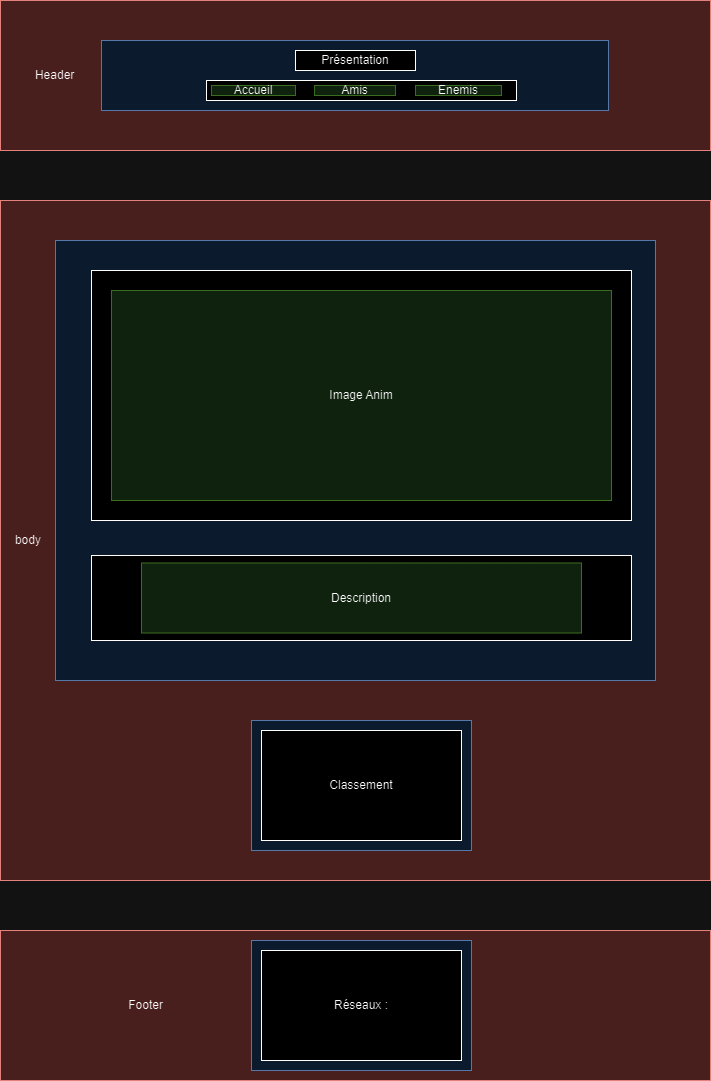

The diagram above was exported from draw.io. Its source (the exported page's mxGraphModel, read from the mxfile embedded in the PNG):
<mxGraphModel dx="1180" dy="668" grid="1" gridSize="10" guides="1" tooltips="1" connect="1" arrows="1" fold="1" page="1" pageScale="1" pageWidth="827" pageHeight="1169" math="0" shadow="0">
  <root>
    <mxCell id="0" />
    <mxCell id="1" parent="0" />
    <mxCell id="HWjth-0XEJ2sjv5OjLjO-1" value="Footer&lt;span style=&quot;white-space: pre;&quot;&gt;&#09;&lt;/span&gt;&lt;span style=&quot;white-space: pre;&quot;&gt;&#09;&lt;/span&gt;&lt;span style=&quot;white-space: pre;&quot;&gt;&#09;&lt;/span&gt;&lt;span style=&quot;white-space: pre;&quot;&gt;&#09;&lt;/span&gt;&lt;span style=&quot;white-space: pre;&quot;&gt;&#09;&lt;/span&gt;&lt;span style=&quot;white-space: pre;&quot;&gt;&#09;&lt;/span&gt;&lt;span style=&quot;white-space: pre;&quot;&gt;&#09;&lt;/span&gt;&lt;span style=&quot;white-space: pre;&quot;&gt;&#09;&lt;/span&gt;&lt;span style=&quot;white-space: pre;&quot;&gt;&#09;&lt;/span&gt;&lt;span style=&quot;white-space: pre;&quot;&gt;&#09;&lt;/span&gt;&lt;span style=&quot;white-space: pre;&quot;&gt;&#09;&lt;/span&gt;&lt;span style=&quot;white-space: pre;&quot;&gt;&#09;&lt;/span&gt;&lt;span style=&quot;white-space: pre;&quot;&gt;&#09;&lt;/span&gt;&lt;span style=&quot;white-space: pre;&quot;&gt;&#09;&lt;/span&gt;&lt;span style=&quot;white-space: pre;&quot;&gt;&#09;&lt;/span&gt;&lt;span style=&quot;white-space: pre;&quot;&gt;&#09;&lt;/span&gt;" style="rounded=0;whiteSpace=wrap;html=1;fillColor=#f8cecc;strokeColor=#b85450;" vertex="1" parent="1">
      <mxGeometry x="59" y="960" width="710" height="150" as="geometry" />
    </mxCell>
    <mxCell id="HWjth-0XEJ2sjv5OjLjO-2" value="Header&lt;span style=&quot;white-space: pre;&quot;&gt;&#09;&lt;/span&gt;&lt;span style=&quot;white-space: pre;&quot;&gt;&#09;&lt;/span&gt;&lt;span style=&quot;white-space: pre;&quot;&gt;&#09;&lt;/span&gt;&lt;span style=&quot;white-space: pre;&quot;&gt;&#09;&lt;/span&gt;&lt;span style=&quot;white-space: pre;&quot;&gt;&#09;&lt;/span&gt;&lt;span style=&quot;white-space: pre;&quot;&gt;&#09;&lt;/span&gt;&lt;span style=&quot;white-space: pre;&quot;&gt;&#09;&lt;/span&gt;&lt;span style=&quot;white-space: pre;&quot;&gt;&#09;&lt;/span&gt;&lt;span style=&quot;white-space: pre;&quot;&gt;&#09;&lt;/span&gt;&lt;span style=&quot;white-space: pre;&quot;&gt;&#09;&lt;/span&gt;&lt;span style=&quot;white-space: pre;&quot;&gt;&#09;&lt;/span&gt;&lt;span style=&quot;white-space: pre;&quot;&gt;&#09;&lt;/span&gt;&lt;span style=&quot;white-space: pre;&quot;&gt;&#09;&lt;/span&gt;&lt;span style=&quot;white-space: pre;&quot;&gt;&#09;&lt;/span&gt;&lt;span style=&quot;white-space: pre;&quot;&gt;&#09;&lt;/span&gt;&lt;span style=&quot;white-space: pre;&quot;&gt;&#09;&lt;/span&gt;&lt;span style=&quot;white-space: pre;&quot;&gt;&#09;&lt;/span&gt;&lt;span style=&quot;white-space: pre;&quot;&gt;&#09;&lt;/span&gt;&lt;span style=&quot;white-space: pre;&quot;&gt;&#09;&lt;/span&gt;&lt;span style=&quot;white-space: pre;&quot;&gt;&#09;&lt;/span&gt;&lt;span style=&quot;white-space: pre;&quot;&gt;&#09;&lt;/span&gt;&lt;span style=&quot;white-space: pre;&quot;&gt;&#09;&lt;/span&gt;&lt;span style=&quot;white-space: pre;&quot;&gt;&#09;&lt;/span&gt;" style="rounded=0;whiteSpace=wrap;html=1;fillColor=#f8cecc;strokeColor=#b85450;" vertex="1" parent="1">
      <mxGeometry x="59" y="30" width="710" height="150" as="geometry" />
    </mxCell>
    <mxCell id="HWjth-0XEJ2sjv5OjLjO-3" value="body&lt;span style=&quot;white-space: pre;&quot;&gt;&#09;&lt;/span&gt;&lt;span style=&quot;white-space: pre;&quot;&gt;&#09;&lt;/span&gt;&lt;span style=&quot;white-space: pre;&quot;&gt;&#09;&lt;/span&gt;&lt;span style=&quot;white-space: pre;&quot;&gt;&#09;&lt;/span&gt;&lt;span style=&quot;white-space: pre;&quot;&gt;&#09;&lt;/span&gt;&lt;span style=&quot;white-space: pre;&quot;&gt;&#09;&lt;/span&gt;&lt;span style=&quot;white-space: pre;&quot;&gt;&#09;&lt;/span&gt;&lt;span style=&quot;white-space: pre;&quot;&gt;&#09;&lt;/span&gt;&lt;span style=&quot;white-space: pre;&quot;&gt;&#09;&lt;/span&gt;&lt;span style=&quot;white-space: pre;&quot;&gt;&#09;&lt;/span&gt;&lt;span style=&quot;white-space: pre;&quot;&gt;&#09;&lt;/span&gt;&lt;span style=&quot;white-space: pre;&quot;&gt;&#09;&lt;/span&gt;&lt;span style=&quot;white-space: pre;&quot;&gt;&#09;&lt;/span&gt;&lt;span style=&quot;white-space: pre;&quot;&gt;&#09;&lt;/span&gt;&lt;span style=&quot;white-space: pre;&quot;&gt;&#09;&lt;/span&gt;&lt;span style=&quot;white-space: pre;&quot;&gt;&#09;&lt;/span&gt;&lt;span style=&quot;white-space: pre;&quot;&gt;&#09;&lt;/span&gt;&lt;span style=&quot;white-space: pre;&quot;&gt;&#09;&lt;/span&gt;&lt;span style=&quot;white-space: pre;&quot;&gt;&#09;&lt;/span&gt;&lt;span style=&quot;white-space: pre;&quot;&gt;&#09;&lt;/span&gt;&lt;span style=&quot;white-space: pre;&quot;&gt;&#09;&lt;/span&gt;&lt;span style=&quot;white-space: pre;&quot;&gt;&#09;&lt;/span&gt;&lt;span style=&quot;white-space: pre;&quot;&gt;&#09;&lt;/span&gt;&lt;span style=&quot;white-space: pre;&quot;&gt;&#09;&lt;/span&gt;&amp;nbsp; &amp;nbsp;&amp;nbsp;" style="rounded=0;whiteSpace=wrap;html=1;fillColor=#f8cecc;strokeColor=#b85450;" vertex="1" parent="1">
      <mxGeometry x="59" y="230" width="710" height="680" as="geometry" />
    </mxCell>
    <mxCell id="HWjth-0XEJ2sjv5OjLjO-4" value="" style="rounded=0;whiteSpace=wrap;html=1;fillColor=#dae8fc;strokeColor=#6c8ebf;" vertex="1" parent="1">
      <mxGeometry x="160" y="70" width="507" height="70" as="geometry" />
    </mxCell>
    <mxCell id="HWjth-0XEJ2sjv5OjLjO-5" value="" style="rounded=0;whiteSpace=wrap;html=1;fillColor=#dae8fc;strokeColor=#6c8ebf;" vertex="1" parent="1">
      <mxGeometry x="114" y="270" width="600" height="440" as="geometry" />
    </mxCell>
    <mxCell id="HWjth-0XEJ2sjv5OjLjO-7" value="" style="rounded=0;whiteSpace=wrap;html=1;" vertex="1" parent="1">
      <mxGeometry x="150" y="300" width="540" height="250" as="geometry" />
    </mxCell>
    <mxCell id="HWjth-0XEJ2sjv5OjLjO-8" value="" style="rounded=0;whiteSpace=wrap;html=1;" vertex="1" parent="1">
      <mxGeometry x="150" y="585" width="540" height="85" as="geometry" />
    </mxCell>
    <mxCell id="HWjth-0XEJ2sjv5OjLjO-10" value="" style="rounded=0;whiteSpace=wrap;html=1;fillColor=#dae8fc;strokeColor=#6c8ebf;" vertex="1" parent="1">
      <mxGeometry x="310" y="750" width="220" height="130" as="geometry" />
    </mxCell>
    <mxCell id="HWjth-0XEJ2sjv5OjLjO-11" value="" style="rounded=0;whiteSpace=wrap;html=1;fillColor=#dae8fc;strokeColor=#6c8ebf;" vertex="1" parent="1">
      <mxGeometry x="310" y="970" width="220" height="130" as="geometry" />
    </mxCell>
    <mxCell id="HWjth-0XEJ2sjv5OjLjO-12" value="Présentation" style="rounded=0;whiteSpace=wrap;html=1;" vertex="1" parent="1">
      <mxGeometry x="354" y="80" width="120" height="20" as="geometry" />
    </mxCell>
    <mxCell id="HWjth-0XEJ2sjv5OjLjO-13" value="" style="rounded=0;whiteSpace=wrap;html=1;" vertex="1" parent="1">
      <mxGeometry x="265" y="110" width="310" height="20" as="geometry" />
    </mxCell>
    <mxCell id="HWjth-0XEJ2sjv5OjLjO-14" value="Accueil" style="rounded=0;whiteSpace=wrap;html=1;fillColor=#d5e8d4;strokeColor=#82b366;" vertex="1" parent="1">
      <mxGeometry x="270" y="115" width="84" height="10" as="geometry" />
    </mxCell>
    <mxCell id="HWjth-0XEJ2sjv5OjLjO-15" value="Amis" style="rounded=0;whiteSpace=wrap;html=1;fillColor=#d5e8d4;strokeColor=#82b366;" vertex="1" parent="1">
      <mxGeometry x="373" y="115" width="81" height="10" as="geometry" />
    </mxCell>
    <mxCell id="HWjth-0XEJ2sjv5OjLjO-16" value="Enemis" style="rounded=0;whiteSpace=wrap;html=1;fillColor=#d5e8d4;strokeColor=#82b366;" vertex="1" parent="1">
      <mxGeometry x="474" y="115" width="86" height="10" as="geometry" />
    </mxCell>
    <mxCell id="HWjth-0XEJ2sjv5OjLjO-18" value="Image Anim" style="rounded=0;whiteSpace=wrap;html=1;fillColor=#d5e8d4;strokeColor=#82b366;" vertex="1" parent="1">
      <mxGeometry x="170" y="320" width="500" height="210" as="geometry" />
    </mxCell>
    <mxCell id="HWjth-0XEJ2sjv5OjLjO-19" value="Description" style="rounded=0;whiteSpace=wrap;html=1;fillColor=#d5e8d4;strokeColor=#82b366;" vertex="1" parent="1">
      <mxGeometry x="200" y="592.5" width="440" height="70" as="geometry" />
    </mxCell>
    <mxCell id="HWjth-0XEJ2sjv5OjLjO-21" value="Classement" style="rounded=0;whiteSpace=wrap;html=1;" vertex="1" parent="1">
      <mxGeometry x="320" y="760" width="200" height="110" as="geometry" />
    </mxCell>
    <mxCell id="HWjth-0XEJ2sjv5OjLjO-22" value="Réseaux :" style="rounded=0;whiteSpace=wrap;html=1;" vertex="1" parent="1">
      <mxGeometry x="320" y="980" width="200" height="110" as="geometry" />
    </mxCell>
  </root>
</mxGraphModel>